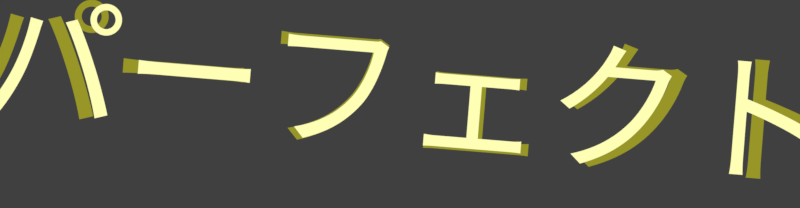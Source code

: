 # Source: ranking_perfect_ja.rendermarker.blend  (saved by Blender 2.79.0; exported with 4.5.12 LTS)
import bpy
from mathutils import Matrix  # noqa: F401  (used for matrix-valued properties, if any)

bpy.ops.wm.read_factory_settings(use_empty=True)
scene = bpy.context.scene
scene.name = 'rank_perfect'

# ---- collections
col_collection_1 = bpy.data.collections.new('Collection 1'); scene.collection.children.link(col_collection_1)

# ---- materials (node trees are filled in below, after node groups)
mat_rank_ss = bpy.data.materials.new('rank-ss')
mat_rank_ss.alpha_threshold = 0.0
mat_rank_ss.roughness = 0.5
mat_white = bpy.data.materials.new('white')
mat_white.alpha_threshold = 0.0
mat_white.roughness = 0.5
mat_gold = bpy.data.materials.new('gold')
mat_gold.alpha_threshold = 0.0
mat_gold.roughness = 0.5

# ---- material node trees
mat_rank_ss.use_nodes = True; mat_rank_ss.node_tree.nodes.clear()
_N = mat_rank_ss.node_tree.nodes; _L = mat_rank_ss.node_tree.links
n0 = _N.new('ShaderNodeOutputMaterial'); n0.name = 'Material Output'; n0.location = (300, 300)
n1 = _N.new('ShaderNodeEmission'); n1.name = 'Emission'; n1.location = (10, 300)
n1.inputs[0].default_value = (0.3099, 0.3046, 0.01931, 1.0)
_L.new(n1.outputs[0], n0.inputs[0])
n0.is_active_output = True
mat_white.use_nodes = True; mat_white.node_tree.nodes.clear()
_N = mat_white.node_tree.nodes; _L = mat_white.node_tree.links
n0 = _N.new('ShaderNodeOutputMaterial'); n0.name = 'Material Output'; n0.location = (300, 300)
n1 = _N.new('ShaderNodeEmission'); n1.name = 'Emission'; n1.location = (10, 300)
_L.new(n1.outputs[0], n0.inputs[0])
n0.is_active_output = True
mat_gold.use_nodes = True; mat_gold.node_tree.nodes.clear()
_N = mat_gold.node_tree.nodes; _L = mat_gold.node_tree.links
n0 = _N.new('ShaderNodeOutputMaterial'); n0.name = 'Material Output'; n0.location = (300, 300)
n1 = _N.new('ShaderNodeEmission'); n1.name = 'Emission'; n1.location = (10, 300)
n1.inputs[0].default_value = (1.0, 0.9931, 0.4624, 1.0)
_L.new(n1.outputs[0], n0.inputs[0])
n0.is_active_output = True

# ---- world
world_world_007 = bpy.data.worlds.new('World.007'); scene.world = world_world_007
world_world_007.color = (0.05088, 0.05088, 0.05088)
world_world_007.use_sun_shadow = False
world_world_007.sun_shadow_jitter_overblur = 0.0
world_world_007.cycles.sampling_method = 'MANUAL'

# ---- cameras
cam_camera_045 = bpy.data.cameras.new('Camera.045')
cam_camera_045.type = 'ORTHO'
cam_camera_045.clip_end = 100.0
cam_camera_045.lens = 35.0
cam_camera_045.sensor_width = 32.0
cam_camera_045.sensor_height = 18.0
cam_camera_045.ortho_scale = 8.22
cam_camera_045.dof.focus_distance = 0.0

# ---- curves / text
txt_text_012 = bpy.data.curves.new('Text.012', 'FONT')
txt_text_012.dimensions = '2D'
txt_text_012.body = 'パーフェクト'
txt_text_012.materials.append(mat_rank_ss)
txt_text_012.use_path_clamp = True
txt_text_012.bevel_resolution = 0
txt_text_012.align_x = 'CENTER'
txt_text_012.size = 1.755
txt_text_012.space_character = 0.96
txt_text_229 = bpy.data.curves.new('Text.229', 'FONT')
txt_text_229.dimensions = '2D'
txt_text_229.body = 'perfect'
txt_text_229.materials.append(mat_white)
txt_text_229.use_path_clamp = True
txt_text_229.bevel_resolution = 0
txt_text_229.size = 0.72
txt_text_232 = bpy.data.curves.new('Text.232', 'FONT')
txt_text_232.dimensions = '2D'
txt_text_232.body = 'パーフェクト'
txt_text_232.materials.append(mat_gold)
txt_text_232.use_path_clamp = True
txt_text_232.bevel_resolution = 0
txt_text_232.align_x = 'CENTER'
txt_text_232.size = 1.68

# ---- objects
ob_cam_rank_acc_combo_001 = bpy.data.objects.new('cam.rank_acc_combo.001', cam_camera_045)
ob_text_035 = bpy.data.objects.new('Text.035', txt_text_012)
ob_text_028 = bpy.data.objects.new('Text.028', txt_text_229)
ob_text_032 = bpy.data.objects.new('Text.032', txt_text_232)

# ---- transforms, parenting, visibility, modifiers, constraints
ob_cam_rank_acc_combo_001.location = (0.0, -1.267, 5.0)
ob_cam_rank_acc_combo_001.lock_rotations_4d = False
ob_cam_rank_acc_combo_001.empty_display_type = 'ARROWS'
ob_cam_rank_acc_combo_001.color = (0.0, 0.0, 0.0, 0.0)
ob_cam_rank_acc_combo_001.display_type = 'WIRE'
ob_cam_rank_acc_combo_001.lineart.crease_threshold = 0.0
ob_text_035.parent = ob_cam_rank_acc_combo_001
ob_text_035.matrix_parent_inverse = Matrix(((1.0, 0.0, 0.0, -0.0), (0.0, 1.0, 0.0, 1.267), (0.0, 0.0, 1.0, -5.0), (0.0, 0.0, 0.0, 1.0)))
ob_text_035.location = (0.01155, -1.688, -0.02502)
ob_text_035.rotation_euler = (0.0, -0.0, -0.08163)
ob_text_035.scale = (0.8885, 0.8641, 0.8641)
ob_text_035.lineart.crease_threshold = 0.0
ob_text_028.parent = ob_cam_rank_acc_combo_001
ob_text_028.matrix_parent_inverse = Matrix(((1.0, 0.0, 0.0, -0.0), (0.0, 1.0, 0.0, 1.267), (0.0, 0.0, 1.0, -5.0), (0.0, 0.0, 0.0, 1.0)))
ob_text_028.location = (-1.767, 1.539, 1.35e-08)
ob_text_028.lineart.crease_threshold = 0.0
ob_text_032.parent = ob_cam_rank_acc_combo_001
ob_text_032.matrix_parent_inverse = Matrix(((1.0, 0.0, 0.0, -0.0), (0.0, 1.0, 0.0, 1.267), (0.0, 0.0, 1.0, -5.0), (0.0, 0.0, 0.0, 1.0)))
ob_text_032.location = (0.01155, -1.665, 1.304e-08)
ob_text_032.rotation_euler = (0.0, -0.0, -0.08163)
ob_text_032.scale = (0.8641, 0.8641, 0.8641)
ob_text_032.lineart.crease_threshold = 0.0

# ---- collection membership
col_collection_1.objects.link(ob_cam_rank_acc_combo_001)
col_collection_1.objects.link(ob_text_035)
col_collection_1.objects.link(ob_text_028)
col_collection_1.objects.link(ob_text_032)

# ---- scene / render settings (as saved in the file)
scene.camera = ob_cam_rank_acc_combo_001
scene.frame_start = 1; scene.frame_end = 3; scene.frame_set(2)
scene.render.engine = 'CYCLES'
scene.render.image_settings.compression = 0
scene.render.resolution_x = 500
scene.render.resolution_y = 130
scene.render.resolution_percentage = 200
scene.render.fps = 30
scene.render.dither_intensity = 0.0
scene.render.film_transparent = True
scene.cycles.use_denoising = False
scene.cycles.samples = 20
scene.cycles.sampling_pattern = 'TABULATED_SOBOL'
scene.cycles.light_sampling_threshold = 0.0
scene.cycles.use_adaptive_sampling = False
scene.cycles.use_light_tree = False
scene.cycles.blur_glossy = 0.0
scene.cycles.max_bounces = 6
scene.cycles.diffuse_bounces = 6
scene.cycles.glossy_bounces = 6
scene.cycles.transmission_bounces = 6
scene.cycles.volume_bounces = 6
scene.cycles.transparent_max_bounces = 6
scene.cycles.sample_clamp_indirect = 0.0
scene.view_settings.view_transform = 'Standard'
bpy.context.view_layer.update()
